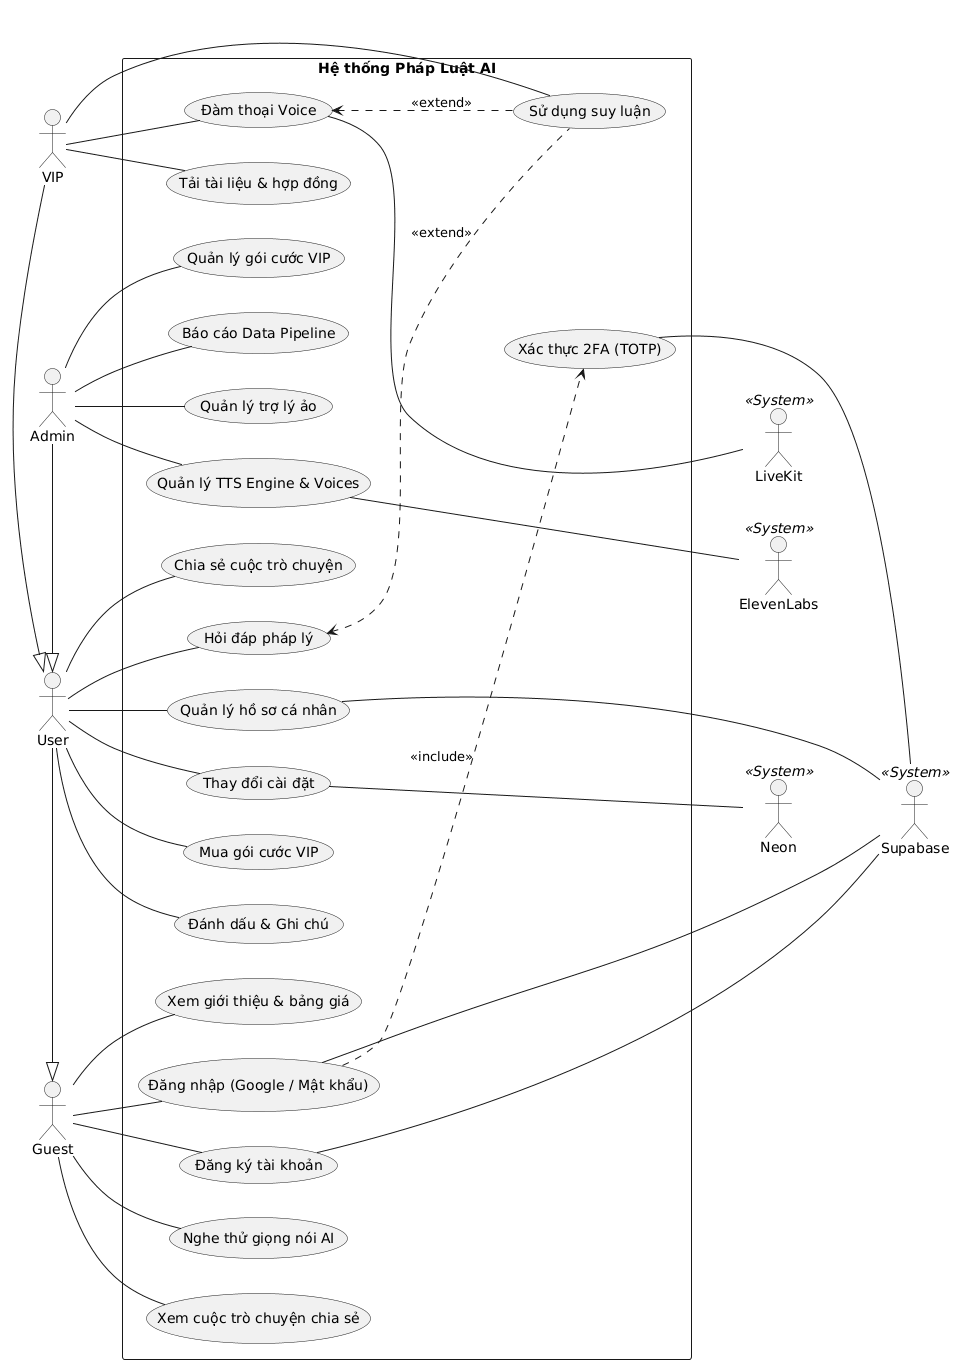

The diagram above was rendered by PlantUML. Its source (embedded in the PNG):
@startuml
left to right direction
skinparam packageStyle rectangle
skinparam shadowing false

actor "Admin" as Admin
actor "VIP"   as VIP
actor "User"  as User
actor "Guest" as Guest

actor "LiveKit"    as LiveKit    << System >>
actor "ElevenLabs" as ElevenLabs << System >>
actor "Supabase"   as Supabase   << System >>
actor "Neon"       as Neon       << System >>

VIP   -|> User
User  -|> Guest
Admin -|> User

rectangle "Hệ thống Pháp Luật AI" {

  usecase "Quản lý trợ lý ảo"             as UC_Admin1
  usecase "Quản lý TTS Engine & Voices"   as UC_Admin2
  usecase "Quản lý gói cước VIP"          as UC_Admin4
  usecase "Báo cáo Data Pipeline"         as UC_Admin5

  usecase "Xem giới thiệu & bảng giá"     as UC_Guest1
  usecase "Đăng ký tài khoản"             as UC_Guest2
  usecase "Đăng nhập (Google / Mật khẩu)" as UC_Guest3
  usecase "Nghe thử giọng nói AI"         as UC_Guest4
  usecase "Xem cuộc trò chuyện chia sẻ"   as UC_Guest5

  usecase "Thay đổi cài đặt"              as UC_User3

  usecase "Hỏi đáp pháp lý"               as UC_User4
  usecase "Mua gói cước VIP"              as UC_User5
  usecase "Đánh dấu & Ghi chú"            as UC_User6
  usecase "Chia sẻ cuộc trò chuyện"       as UC_User7
  usecase "Quản lý hồ sơ cá nhân"         as UC_User2

  usecase "Đàm thoại Voice"               as UC_VIP2

  usecase "Tải tài liệu & hợp đồng"       as UC_VIP3

  usecase "Sử dụng suy luận"              as UC_VIP1

  usecase "Xác thực 2FA (TOTP)"           as UC_User1

  (UC_Guest3) ..> (UC_User1) : <<include>>
  (UC_User4)  <.. (UC_VIP1)  : <<extend>>
  (UC_VIP2)   <.. (UC_VIP1)  : <<extend>>
}

Admin -- UC_Admin1
Admin -- UC_Admin2
Admin -- UC_Admin4
Admin -- UC_Admin5

Guest -- UC_Guest1
Guest -- UC_Guest2
Guest -- UC_Guest3
Guest -- UC_Guest4
Guest -- UC_Guest5

User  -- UC_User3
User  -- UC_User4
User  -- UC_User5
User  -- UC_User6
User  -- UC_User7
User  -- UC_User2

VIP   -- UC_VIP1
VIP   -- UC_VIP2
VIP   -- UC_VIP3

UC_VIP2   --- LiveKit
UC_Admin2 --- ElevenLabs

UC_User3  --- Neon

UC_Guest2 --- Supabase
UC_Guest3 --- Supabase
UC_User2  --- Supabase

UC_User1  --- Supabase
@enduml